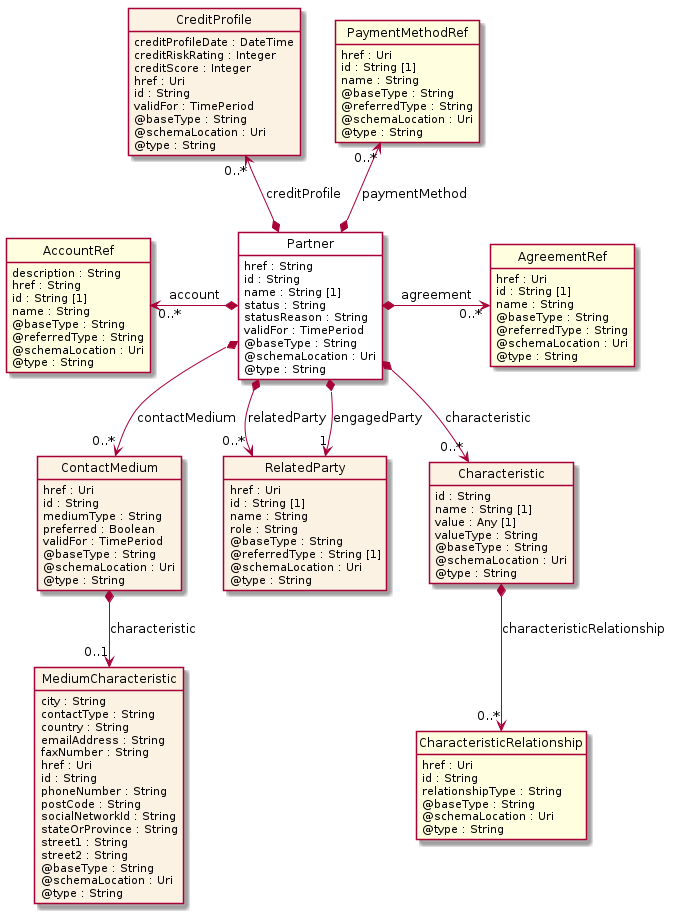

The diagram above was rendered by PlantUML. Its source (embedded in the PNG):
@startuml
hide circle
hide methods
hide stereotype
show <<Enumeration>> stereotype
skinparam class {
   BackgroundColor<<Enumeration>> #E6F5F7
   BackgroundColor<<Ref>> #FFFFE0
   BackgroundColor<<Pivot>> #FFFFFFF
   BackgroundColor<<SimpleType>> #E2F0DA
   BackgroundColor #FCF2E3
}

class Partner <<Pivot>> {
    href : String
    id : String
    name : String [1]
    status : String
    statusReason : String
    validFor : TimePeriod
    @baseType : String
    @schemaLocation : Uri
    @type : String
}

class ContactMedium  {
    href : Uri
    id : String
    mediumType : String
    preferred : Boolean
    validFor : TimePeriod
    @baseType : String
    @schemaLocation : Uri
    @type : String
}

class MediumCharacteristic  {
    city : String
    contactType : String
    country : String
    emailAddress : String
    faxNumber : String
    href : Uri
    id : String
    phoneNumber : String
    postCode : String
    socialNetworkId : String
    stateOrProvince : String
    street1 : String
    street2 : String
    @baseType : String
    @schemaLocation : Uri
    @type : String
}

class CreditProfile  {
    creditProfileDate : DateTime
    creditRiskRating : Integer
    creditScore : Integer
    href : Uri
    id : String
    validFor : TimePeriod
    @baseType : String
    @schemaLocation : Uri
    @type : String
}

class AgreementRef  <<Ref>> {
    href : Uri
    id : String [1]
    name : String
    @baseType : String
    @referredType : String
    @schemaLocation : Uri
    @type : String
}

class RelatedParty  {
    href : Uri
    id : String [1]
    name : String
    role : String
    @baseType : String
    @referredType : String [1]
    @schemaLocation : Uri
    @type : String
}

class Characteristic  {
    id : String
    name : String [1]
    value : Any [1]
    valueType : String
    @baseType : String
    @schemaLocation : Uri
    @type : String
}

class CharacteristicRelationship  <<Ref>> {
    href : Uri
    id : String
    relationshipType : String
    @baseType : String
    @schemaLocation : Uri
    @type : String
}

class PaymentMethodRef  <<Ref>> {
    href : Uri
    id : String [1]
    name : String
    @baseType : String
    @referredType : String
    @schemaLocation : Uri
    @type : String
}

class AccountRef  <<Ref>> {
    description : String
    href : String
    id : String [1]
    name : String
    @baseType : String
    @referredType : String
    @schemaLocation : Uri
    @type : String
}

AccountRef "0..*" <-left-* Partner : account

Partner *-right-> "0..*" AgreementRef : agreement

CreditProfile "0..*" <--* Partner : creditProfile

PaymentMethodRef "0..*" <--* Partner : paymentMethod

Partner *-->  "0..*" RelatedParty : relatedParty

Partner *-->  "1" RelatedParty : engagedParty

Partner *-->  "0..*" ContactMedium : contactMedium

Partner *-->  "0..*" Characteristic : characteristic

ContactMedium *-->  "0..1" MediumCharacteristic : characteristic

Characteristic *-->  "0..*" CharacteristicRelationship : characteristicRelationship

@enduml